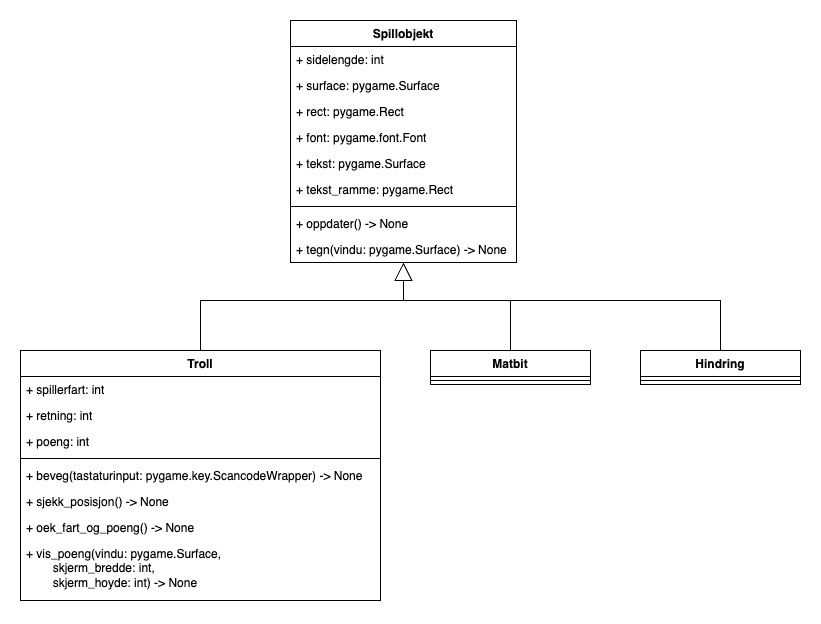

The diagram above was exported from draw.io. Its source (the exported page's mxGraphModel, read from the mxfile embedded in the PNG):
<mxGraphModel dx="1193" dy="755" grid="1" gridSize="10" guides="1" tooltips="1" connect="1" arrows="1" fold="1" page="1" pageScale="1" pageWidth="827" pageHeight="1169" math="0" shadow="0">
  <root>
    <mxCell id="0" />
    <mxCell id="1" parent="0" />
    <mxCell id="75r6saJk0ArLQQex_pKy-1" value="Spillobjekt" style="swimlane;fontStyle=1;align=center;verticalAlign=top;childLayout=stackLayout;horizontal=1;startSize=26;horizontalStack=0;resizeParent=1;resizeParentMax=0;resizeLast=0;collapsible=1;marginBottom=0;whiteSpace=wrap;html=1;" vertex="1" parent="1">
      <mxGeometry x="293" y="80" width="226" height="242" as="geometry" />
    </mxCell>
    <mxCell id="75r6saJk0ArLQQex_pKy-2" value="+ sidelengde: int" style="text;strokeColor=none;fillColor=none;align=left;verticalAlign=top;spacingLeft=4;spacingRight=4;overflow=hidden;rotatable=0;points=[[0,0.5],[1,0.5]];portConstraint=eastwest;whiteSpace=wrap;html=1;" vertex="1" parent="75r6saJk0ArLQQex_pKy-1">
      <mxGeometry y="26" width="226" height="26" as="geometry" />
    </mxCell>
    <mxCell id="75r6saJk0ArLQQex_pKy-9" value="+ surface: pygame.Surface" style="text;strokeColor=none;fillColor=none;align=left;verticalAlign=top;spacingLeft=4;spacingRight=4;overflow=hidden;rotatable=0;points=[[0,0.5],[1,0.5]];portConstraint=eastwest;whiteSpace=wrap;html=1;" vertex="1" parent="75r6saJk0ArLQQex_pKy-1">
      <mxGeometry y="52" width="226" height="26" as="geometry" />
    </mxCell>
    <mxCell id="75r6saJk0ArLQQex_pKy-10" value="+ rect: pygame.Rect" style="text;strokeColor=none;fillColor=none;align=left;verticalAlign=top;spacingLeft=4;spacingRight=4;overflow=hidden;rotatable=0;points=[[0,0.5],[1,0.5]];portConstraint=eastwest;whiteSpace=wrap;html=1;" vertex="1" parent="75r6saJk0ArLQQex_pKy-1">
      <mxGeometry y="78" width="226" height="26" as="geometry" />
    </mxCell>
    <mxCell id="75r6saJk0ArLQQex_pKy-11" value="+ font: pygame.font.Font" style="text;strokeColor=none;fillColor=none;align=left;verticalAlign=top;spacingLeft=4;spacingRight=4;overflow=hidden;rotatable=0;points=[[0,0.5],[1,0.5]];portConstraint=eastwest;whiteSpace=wrap;html=1;" vertex="1" parent="75r6saJk0ArLQQex_pKy-1">
      <mxGeometry y="104" width="226" height="26" as="geometry" />
    </mxCell>
    <mxCell id="75r6saJk0ArLQQex_pKy-35" value="+ tekst: pygame.Surface" style="text;strokeColor=none;fillColor=none;align=left;verticalAlign=top;spacingLeft=4;spacingRight=4;overflow=hidden;rotatable=0;points=[[0,0.5],[1,0.5]];portConstraint=eastwest;whiteSpace=wrap;html=1;" vertex="1" parent="75r6saJk0ArLQQex_pKy-1">
      <mxGeometry y="130" width="226" height="26" as="geometry" />
    </mxCell>
    <mxCell id="75r6saJk0ArLQQex_pKy-12" value="+ tekst_ramme: pygame.Rect" style="text;strokeColor=none;fillColor=none;align=left;verticalAlign=top;spacingLeft=4;spacingRight=4;overflow=hidden;rotatable=0;points=[[0,0.5],[1,0.5]];portConstraint=eastwest;whiteSpace=wrap;html=1;" vertex="1" parent="75r6saJk0ArLQQex_pKy-1">
      <mxGeometry y="156" width="226" height="26" as="geometry" />
    </mxCell>
    <mxCell id="75r6saJk0ArLQQex_pKy-3" value="" style="line;strokeWidth=1;fillColor=none;align=left;verticalAlign=middle;spacingTop=-1;spacingLeft=3;spacingRight=3;rotatable=0;labelPosition=right;points=[];portConstraint=eastwest;strokeColor=inherit;" vertex="1" parent="75r6saJk0ArLQQex_pKy-1">
      <mxGeometry y="182" width="226" height="8" as="geometry" />
    </mxCell>
    <mxCell id="75r6saJk0ArLQQex_pKy-4" value="+ oppdater() -&amp;gt; None" style="text;strokeColor=none;fillColor=none;align=left;verticalAlign=top;spacingLeft=4;spacingRight=4;overflow=hidden;rotatable=0;points=[[0,0.5],[1,0.5]];portConstraint=eastwest;whiteSpace=wrap;html=1;" vertex="1" parent="75r6saJk0ArLQQex_pKy-1">
      <mxGeometry y="190" width="226" height="26" as="geometry" />
    </mxCell>
    <mxCell id="75r6saJk0ArLQQex_pKy-15" value="+ tegn(vindu: pygame.Surface) -&amp;gt; None" style="text;strokeColor=none;fillColor=none;align=left;verticalAlign=top;spacingLeft=4;spacingRight=4;overflow=hidden;rotatable=0;points=[[0,0.5],[1,0.5]];portConstraint=eastwest;whiteSpace=wrap;html=1;" vertex="1" parent="75r6saJk0ArLQQex_pKy-1">
      <mxGeometry y="216" width="226" height="26" as="geometry" />
    </mxCell>
    <mxCell id="75r6saJk0ArLQQex_pKy-5" value="Troll" style="swimlane;fontStyle=1;align=center;verticalAlign=top;childLayout=stackLayout;horizontal=1;startSize=26;horizontalStack=0;resizeParent=1;resizeParentMax=0;resizeLast=0;collapsible=1;marginBottom=0;whiteSpace=wrap;html=1;" vertex="1" parent="1">
      <mxGeometry x="23" y="410" width="360" height="250" as="geometry" />
    </mxCell>
    <mxCell id="75r6saJk0ArLQQex_pKy-6" value="+ spillerfart: int" style="text;strokeColor=none;fillColor=none;align=left;verticalAlign=top;spacingLeft=4;spacingRight=4;overflow=hidden;rotatable=0;points=[[0,0.5],[1,0.5]];portConstraint=eastwest;whiteSpace=wrap;html=1;" vertex="1" parent="75r6saJk0ArLQQex_pKy-5">
      <mxGeometry y="26" width="360" height="26" as="geometry" />
    </mxCell>
    <mxCell id="75r6saJk0ArLQQex_pKy-16" value="+ retning: int" style="text;strokeColor=none;fillColor=none;align=left;verticalAlign=top;spacingLeft=4;spacingRight=4;overflow=hidden;rotatable=0;points=[[0,0.5],[1,0.5]];portConstraint=eastwest;whiteSpace=wrap;html=1;" vertex="1" parent="75r6saJk0ArLQQex_pKy-5">
      <mxGeometry y="52" width="360" height="26" as="geometry" />
    </mxCell>
    <mxCell id="75r6saJk0ArLQQex_pKy-17" value="+ poeng: int" style="text;strokeColor=none;fillColor=none;align=left;verticalAlign=top;spacingLeft=4;spacingRight=4;overflow=hidden;rotatable=0;points=[[0,0.5],[1,0.5]];portConstraint=eastwest;whiteSpace=wrap;html=1;" vertex="1" parent="75r6saJk0ArLQQex_pKy-5">
      <mxGeometry y="78" width="360" height="26" as="geometry" />
    </mxCell>
    <mxCell id="75r6saJk0ArLQQex_pKy-7" value="" style="line;strokeWidth=1;fillColor=none;align=left;verticalAlign=middle;spacingTop=-1;spacingLeft=3;spacingRight=3;rotatable=0;labelPosition=right;points=[];portConstraint=eastwest;strokeColor=inherit;" vertex="1" parent="75r6saJk0ArLQQex_pKy-5">
      <mxGeometry y="104" width="360" height="8" as="geometry" />
    </mxCell>
    <mxCell id="75r6saJk0ArLQQex_pKy-8" value="+ beveg(tastaturinput: pygame.key.ScancodeWrapper) -&amp;gt; None" style="text;strokeColor=none;fillColor=none;align=left;verticalAlign=top;spacingLeft=4;spacingRight=4;overflow=hidden;rotatable=0;points=[[0,0.5],[1,0.5]];portConstraint=eastwest;whiteSpace=wrap;html=1;" vertex="1" parent="75r6saJk0ArLQQex_pKy-5">
      <mxGeometry y="112" width="360" height="26" as="geometry" />
    </mxCell>
    <mxCell id="75r6saJk0ArLQQex_pKy-18" value="+ sjekk_posisjon() -&amp;gt; None" style="text;strokeColor=none;fillColor=none;align=left;verticalAlign=top;spacingLeft=4;spacingRight=4;overflow=hidden;rotatable=0;points=[[0,0.5],[1,0.5]];portConstraint=eastwest;whiteSpace=wrap;html=1;" vertex="1" parent="75r6saJk0ArLQQex_pKy-5">
      <mxGeometry y="138" width="360" height="26" as="geometry" />
    </mxCell>
    <mxCell id="75r6saJk0ArLQQex_pKy-19" value="+ oek_fart_og_poeng() -&amp;gt; None" style="text;strokeColor=none;fillColor=none;align=left;verticalAlign=top;spacingLeft=4;spacingRight=4;overflow=hidden;rotatable=0;points=[[0,0.5],[1,0.5]];portConstraint=eastwest;whiteSpace=wrap;html=1;" vertex="1" parent="75r6saJk0ArLQQex_pKy-5">
      <mxGeometry y="164" width="360" height="26" as="geometry" />
    </mxCell>
    <mxCell id="75r6saJk0ArLQQex_pKy-20" value="+ vis_poeng(vindu: pygame.Surface,&amp;nbsp;&lt;div&gt;&lt;span style=&quot;white-space: pre;&quot;&gt;&#09;&lt;/span&gt;skjerm_bredde: int,&amp;nbsp;&lt;/div&gt;&lt;div&gt;&lt;span style=&quot;white-space: pre;&quot;&gt;&#09;&lt;/span&gt;skjerm_hoyde: int) -&amp;gt; None&lt;/div&gt;" style="text;strokeColor=none;fillColor=none;align=left;verticalAlign=top;spacingLeft=4;spacingRight=4;overflow=hidden;rotatable=0;points=[[0,0.5],[1,0.5]];portConstraint=eastwest;whiteSpace=wrap;html=1;" vertex="1" parent="75r6saJk0ArLQQex_pKy-5">
      <mxGeometry y="190" width="360" height="60" as="geometry" />
    </mxCell>
    <mxCell id="75r6saJk0ArLQQex_pKy-21" value="Matbit" style="swimlane;fontStyle=1;align=center;verticalAlign=top;childLayout=stackLayout;horizontal=1;startSize=26;horizontalStack=0;resizeParent=1;resizeParentMax=0;resizeLast=0;collapsible=1;marginBottom=0;whiteSpace=wrap;html=1;" vertex="1" parent="1">
      <mxGeometry x="433" y="410" width="160" height="34" as="geometry" />
    </mxCell>
    <mxCell id="75r6saJk0ArLQQex_pKy-23" value="" style="line;strokeWidth=1;fillColor=none;align=left;verticalAlign=middle;spacingTop=-1;spacingLeft=3;spacingRight=3;rotatable=0;labelPosition=right;points=[];portConstraint=eastwest;strokeColor=inherit;" vertex="1" parent="75r6saJk0ArLQQex_pKy-21">
      <mxGeometry y="26" width="160" height="8" as="geometry" />
    </mxCell>
    <mxCell id="75r6saJk0ArLQQex_pKy-25" value="Hindring" style="swimlane;fontStyle=1;align=center;verticalAlign=top;childLayout=stackLayout;horizontal=1;startSize=26;horizontalStack=0;resizeParent=1;resizeParentMax=0;resizeLast=0;collapsible=1;marginBottom=0;whiteSpace=wrap;html=1;" vertex="1" parent="1">
      <mxGeometry x="643" y="410" width="160" height="34" as="geometry" />
    </mxCell>
    <mxCell id="75r6saJk0ArLQQex_pKy-26" value="" style="line;strokeWidth=1;fillColor=none;align=left;verticalAlign=middle;spacingTop=-1;spacingLeft=3;spacingRight=3;rotatable=0;labelPosition=right;points=[];portConstraint=eastwest;strokeColor=inherit;" vertex="1" parent="75r6saJk0ArLQQex_pKy-25">
      <mxGeometry y="26" width="160" height="8" as="geometry" />
    </mxCell>
    <mxCell id="75r6saJk0ArLQQex_pKy-28" value="" style="endArrow=block;endSize=16;endFill=0;html=1;rounded=0;entryX=0.5;entryY=1;entryDx=0;entryDy=0;exitX=0.5;exitY=0;exitDx=0;exitDy=0;" edge="1" parent="1" source="75r6saJk0ArLQQex_pKy-5" target="75r6saJk0ArLQQex_pKy-1">
      <mxGeometry width="160" relative="1" as="geometry">
        <mxPoint x="213" y="350" as="sourcePoint" />
        <mxPoint x="493" y="330" as="targetPoint" />
        <Array as="points">
          <mxPoint x="203" y="360" />
          <mxPoint x="406" y="360" />
        </Array>
      </mxGeometry>
    </mxCell>
    <mxCell id="75r6saJk0ArLQQex_pKy-33" value="" style="endArrow=none;html=1;rounded=0;entryX=0.5;entryY=0;entryDx=0;entryDy=0;" edge="1" parent="1" target="75r6saJk0ArLQQex_pKy-25">
      <mxGeometry width="50" height="50" relative="1" as="geometry">
        <mxPoint x="363" y="360" as="sourcePoint" />
        <mxPoint x="723" y="390" as="targetPoint" />
        <Array as="points">
          <mxPoint x="723" y="360" />
        </Array>
      </mxGeometry>
    </mxCell>
    <mxCell id="75r6saJk0ArLQQex_pKy-34" value="" style="endArrow=none;html=1;rounded=0;exitX=0.5;exitY=0;exitDx=0;exitDy=0;" edge="1" parent="1" source="75r6saJk0ArLQQex_pKy-21">
      <mxGeometry width="50" height="50" relative="1" as="geometry">
        <mxPoint x="493" y="430" as="sourcePoint" />
        <mxPoint x="353" y="360" as="targetPoint" />
        <Array as="points">
          <mxPoint x="513" y="360" />
        </Array>
      </mxGeometry>
    </mxCell>
  </root>
</mxGraphModel>